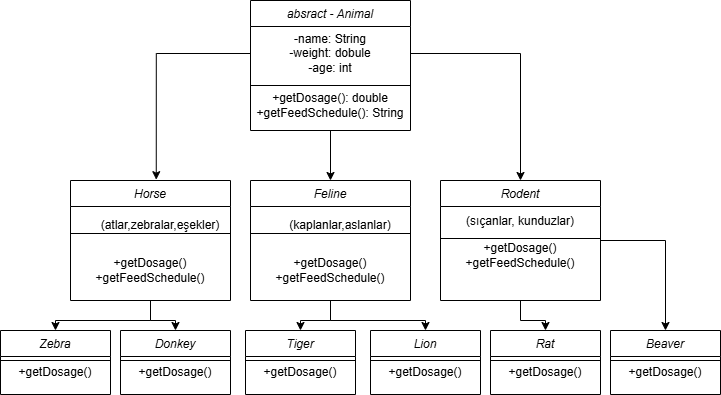

The diagram above was exported from draw.io. Its source (the exported page's mxGraphModel, read from the mxfile embedded in the PNG):
<mxGraphModel dx="890" dy="470" grid="1" gridSize="10" guides="1" tooltips="1" connect="1" arrows="1" fold="1" page="1" pageScale="1" pageWidth="827" pageHeight="1169" math="0" shadow="0">
  <root>
    <mxCell id="WIyWlLk6GJQsqaUBKTNV-0" />
    <mxCell id="WIyWlLk6GJQsqaUBKTNV-1" parent="WIyWlLk6GJQsqaUBKTNV-0" />
    <mxCell id="ltmda8iGqdwjpbHKq8xc-110" edge="1" parent="WIyWlLk6GJQsqaUBKTNV-1" source="ltmda8iGqdwjpbHKq8xc-66" style="edgeStyle=orthogonalEdgeStyle;rounded=0;orthogonalLoop=1;jettySize=auto;html=1;" target="ltmda8iGqdwjpbHKq8xc-94">
      <mxGeometry relative="1" as="geometry" />
    </mxCell>
    <mxCell id="ltmda8iGqdwjpbHKq8xc-66" parent="WIyWlLk6GJQsqaUBKTNV-1" style="swimlane;fontStyle=2;align=center;verticalAlign=top;childLayout=stackLayout;horizontal=1;startSize=26;horizontalStack=0;resizeParent=1;resizeLast=0;collapsible=1;marginBottom=0;rounded=0;shadow=0;strokeWidth=1;" value="absract - Animal" vertex="1">
      <mxGeometry height="130" width="160" x="330" y="30" as="geometry">
        <mxRectangle height="26" width="160" x="230" y="140" as="alternateBounds" />
      </mxGeometry>
    </mxCell>
    <mxCell id="ltmda8iGqdwjpbHKq8xc-86" parent="ltmda8iGqdwjpbHKq8xc-66" style="text;html=1;whiteSpace=wrap;strokeColor=none;fillColor=none;align=center;verticalAlign=middle;rounded=0;" value="-name: String&lt;div&gt;-weight: dobule&lt;/div&gt;&lt;div&gt;-age: int&lt;/div&gt;" vertex="1">
      <mxGeometry height="54" width="160" y="26" as="geometry" />
    </mxCell>
    <mxCell id="ltmda8iGqdwjpbHKq8xc-67" parent="ltmda8iGqdwjpbHKq8xc-66" style="line;html=1;strokeWidth=1;align=left;verticalAlign=middle;spacingTop=-1;spacingLeft=3;spacingRight=3;rotatable=0;labelPosition=right;points=[];portConstraint=eastwest;" value="" vertex="1">
      <mxGeometry height="10" width="160" y="80" as="geometry" />
    </mxCell>
    <mxCell id="ltmda8iGqdwjpbHKq8xc-87" parent="ltmda8iGqdwjpbHKq8xc-66" style="text;html=1;whiteSpace=wrap;strokeColor=none;fillColor=none;align=center;verticalAlign=middle;rounded=0;" value="+getDosage(): double&lt;div&gt;+getFeedSchedule(): String&lt;/div&gt;" vertex="1">
      <mxGeometry height="30" width="160" y="90" as="geometry" />
    </mxCell>
    <mxCell id="ltmda8iGqdwjpbHKq8xc-111" edge="1" parent="WIyWlLk6GJQsqaUBKTNV-1" source="ltmda8iGqdwjpbHKq8xc-68" style="edgeStyle=orthogonalEdgeStyle;rounded=0;orthogonalLoop=1;jettySize=auto;html=1;entryX=0.5;entryY=0;entryDx=0;entryDy=0;" target="ltmda8iGqdwjpbHKq8xc-74">
      <mxGeometry relative="1" as="geometry" />
    </mxCell>
    <mxCell id="ltmda8iGqdwjpbHKq8xc-112" edge="1" parent="WIyWlLk6GJQsqaUBKTNV-1" source="ltmda8iGqdwjpbHKq8xc-68" style="edgeStyle=orthogonalEdgeStyle;rounded=0;orthogonalLoop=1;jettySize=auto;html=1;entryX=0.5;entryY=0;entryDx=0;entryDy=0;" target="ltmda8iGqdwjpbHKq8xc-76">
      <mxGeometry relative="1" as="geometry" />
    </mxCell>
    <mxCell id="ltmda8iGqdwjpbHKq8xc-68" parent="WIyWlLk6GJQsqaUBKTNV-1" style="swimlane;fontStyle=2;align=center;verticalAlign=top;childLayout=stackLayout;horizontal=1;startSize=26;horizontalStack=0;resizeParent=1;resizeLast=0;collapsible=1;marginBottom=0;rounded=0;shadow=0;strokeWidth=1;" value="Horse" vertex="1">
      <mxGeometry height="120" width="160" x="150" y="210" as="geometry">
        <mxRectangle height="26" width="160" x="230" y="140" as="alternateBounds" />
      </mxGeometry>
    </mxCell>
    <mxCell id="ltmda8iGqdwjpbHKq8xc-69" parent="ltmda8iGqdwjpbHKq8xc-68" style="line;html=1;strokeWidth=1;align=left;verticalAlign=middle;spacingTop=-1;spacingLeft=3;spacingRight=3;rotatable=0;labelPosition=right;points=[];portConstraint=eastwest;" value="" vertex="1">
      <mxGeometry height="54" width="160" y="26" as="geometry" />
    </mxCell>
    <mxCell id="ltmda8iGqdwjpbHKq8xc-88" parent="ltmda8iGqdwjpbHKq8xc-68" style="text;html=1;whiteSpace=wrap;strokeColor=none;fillColor=none;align=center;verticalAlign=middle;rounded=0;" value="+getDosage()&lt;div&gt;+getFeedSchedule()&lt;/div&gt;" vertex="1">
      <mxGeometry height="20" width="160" y="80" as="geometry" />
    </mxCell>
    <mxCell id="ltmda8iGqdwjpbHKq8xc-74" parent="WIyWlLk6GJQsqaUBKTNV-1" style="swimlane;fontStyle=2;align=center;verticalAlign=top;childLayout=stackLayout;horizontal=1;startSize=26;horizontalStack=0;resizeParent=1;resizeLast=0;collapsible=1;marginBottom=0;rounded=0;shadow=0;strokeWidth=1;" value="Zebra" vertex="1">
      <mxGeometry height="64" width="110" x="80" y="360" as="geometry">
        <mxRectangle height="26" width="160" x="230" y="140" as="alternateBounds" />
      </mxGeometry>
    </mxCell>
    <mxCell id="ltmda8iGqdwjpbHKq8xc-75" parent="ltmda8iGqdwjpbHKq8xc-74" style="line;html=1;strokeWidth=1;align=left;verticalAlign=middle;spacingTop=-1;spacingLeft=3;spacingRight=3;rotatable=0;labelPosition=right;points=[];portConstraint=eastwest;" value="" vertex="1">
      <mxGeometry height="8" width="110" y="26" as="geometry" />
    </mxCell>
    <mxCell id="ltmda8iGqdwjpbHKq8xc-102" parent="ltmda8iGqdwjpbHKq8xc-74" style="text;html=1;whiteSpace=wrap;strokeColor=none;fillColor=none;align=center;verticalAlign=middle;rounded=0;" value="+getDosage()&lt;div&gt;&lt;br&gt;&lt;/div&gt;" vertex="1">
      <mxGeometry height="30" width="110" y="34" as="geometry" />
    </mxCell>
    <mxCell id="ltmda8iGqdwjpbHKq8xc-76" parent="WIyWlLk6GJQsqaUBKTNV-1" style="swimlane;fontStyle=2;align=center;verticalAlign=top;childLayout=stackLayout;horizontal=1;startSize=26;horizontalStack=0;resizeParent=1;resizeLast=0;collapsible=1;marginBottom=0;rounded=0;shadow=0;strokeWidth=1;" value="Donkey" vertex="1">
      <mxGeometry height="64" width="110" x="200" y="360" as="geometry">
        <mxRectangle height="26" width="160" x="230" y="140" as="alternateBounds" />
      </mxGeometry>
    </mxCell>
    <mxCell id="ltmda8iGqdwjpbHKq8xc-77" parent="ltmda8iGqdwjpbHKq8xc-76" style="line;html=1;strokeWidth=1;align=left;verticalAlign=middle;spacingTop=-1;spacingLeft=3;spacingRight=3;rotatable=0;labelPosition=right;points=[];portConstraint=eastwest;" value="" vertex="1">
      <mxGeometry height="8" width="110" y="26" as="geometry" />
    </mxCell>
    <mxCell id="ltmda8iGqdwjpbHKq8xc-103" parent="ltmda8iGqdwjpbHKq8xc-76" style="text;html=1;whiteSpace=wrap;strokeColor=none;fillColor=none;align=center;verticalAlign=middle;rounded=0;" value="+getDosage()&lt;div&gt;&lt;br&gt;&lt;/div&gt;" vertex="1">
      <mxGeometry height="30" width="110" y="34" as="geometry" />
    </mxCell>
    <mxCell id="ltmda8iGqdwjpbHKq8xc-78" parent="WIyWlLk6GJQsqaUBKTNV-1" style="swimlane;fontStyle=2;align=center;verticalAlign=top;childLayout=stackLayout;horizontal=1;startSize=26;horizontalStack=0;resizeParent=1;resizeLast=0;collapsible=1;marginBottom=0;rounded=0;shadow=0;strokeWidth=1;" value="Tiger" vertex="1">
      <mxGeometry height="64" width="110" x="325" y="360" as="geometry">
        <mxRectangle height="26" width="160" x="230" y="140" as="alternateBounds" />
      </mxGeometry>
    </mxCell>
    <mxCell id="ltmda8iGqdwjpbHKq8xc-79" parent="ltmda8iGqdwjpbHKq8xc-78" style="line;html=1;strokeWidth=1;align=left;verticalAlign=middle;spacingTop=-1;spacingLeft=3;spacingRight=3;rotatable=0;labelPosition=right;points=[];portConstraint=eastwest;" value="" vertex="1">
      <mxGeometry height="8" width="110" y="26" as="geometry" />
    </mxCell>
    <mxCell id="ltmda8iGqdwjpbHKq8xc-104" parent="ltmda8iGqdwjpbHKq8xc-78" style="text;html=1;whiteSpace=wrap;strokeColor=none;fillColor=none;align=center;verticalAlign=middle;rounded=0;" value="+getDosage()&lt;div&gt;&lt;br&gt;&lt;/div&gt;" vertex="1">
      <mxGeometry height="30" width="110" y="34" as="geometry" />
    </mxCell>
    <mxCell id="ltmda8iGqdwjpbHKq8xc-80" parent="WIyWlLk6GJQsqaUBKTNV-1" style="swimlane;fontStyle=2;align=center;verticalAlign=top;childLayout=stackLayout;horizontal=1;startSize=26;horizontalStack=0;resizeParent=1;resizeLast=0;collapsible=1;marginBottom=0;rounded=0;shadow=0;strokeWidth=1;" value="Lion" vertex="1">
      <mxGeometry height="64" width="110" x="450" y="360" as="geometry">
        <mxRectangle height="26" width="160" x="230" y="140" as="alternateBounds" />
      </mxGeometry>
    </mxCell>
    <mxCell id="ltmda8iGqdwjpbHKq8xc-81" parent="ltmda8iGqdwjpbHKq8xc-80" style="line;html=1;strokeWidth=1;align=left;verticalAlign=middle;spacingTop=-1;spacingLeft=3;spacingRight=3;rotatable=0;labelPosition=right;points=[];portConstraint=eastwest;" value="" vertex="1">
      <mxGeometry height="8" width="110" y="26" as="geometry" />
    </mxCell>
    <mxCell id="ltmda8iGqdwjpbHKq8xc-105" parent="ltmda8iGqdwjpbHKq8xc-80" style="text;html=1;whiteSpace=wrap;strokeColor=none;fillColor=none;align=center;verticalAlign=middle;rounded=0;" value="+getDosage()&lt;div&gt;&lt;br&gt;&lt;/div&gt;" vertex="1">
      <mxGeometry height="30" width="110" y="34" as="geometry" />
    </mxCell>
    <mxCell id="ltmda8iGqdwjpbHKq8xc-82" parent="WIyWlLk6GJQsqaUBKTNV-1" style="swimlane;fontStyle=2;align=center;verticalAlign=top;childLayout=stackLayout;horizontal=1;startSize=26;horizontalStack=0;resizeParent=1;resizeLast=0;collapsible=1;marginBottom=0;rounded=0;shadow=0;strokeWidth=1;" value="Rat" vertex="1">
      <mxGeometry height="64" width="110" x="570" y="360" as="geometry">
        <mxRectangle height="26" width="160" x="230" y="140" as="alternateBounds" />
      </mxGeometry>
    </mxCell>
    <mxCell id="ltmda8iGqdwjpbHKq8xc-83" parent="ltmda8iGqdwjpbHKq8xc-82" style="line;html=1;strokeWidth=1;align=left;verticalAlign=middle;spacingTop=-1;spacingLeft=3;spacingRight=3;rotatable=0;labelPosition=right;points=[];portConstraint=eastwest;" value="" vertex="1">
      <mxGeometry height="8" width="110" y="26" as="geometry" />
    </mxCell>
    <mxCell id="ltmda8iGqdwjpbHKq8xc-106" parent="ltmda8iGqdwjpbHKq8xc-82" style="text;html=1;whiteSpace=wrap;strokeColor=none;fillColor=none;align=center;verticalAlign=middle;rounded=0;" value="+getDosage()&lt;div&gt;&lt;br&gt;&lt;/div&gt;" vertex="1">
      <mxGeometry height="30" width="110" y="34" as="geometry" />
    </mxCell>
    <mxCell id="ltmda8iGqdwjpbHKq8xc-84" parent="WIyWlLk6GJQsqaUBKTNV-1" style="swimlane;fontStyle=2;align=center;verticalAlign=top;childLayout=stackLayout;horizontal=1;startSize=26;horizontalStack=0;resizeParent=1;resizeLast=0;collapsible=1;marginBottom=0;rounded=0;shadow=0;strokeWidth=1;" value="Beaver" vertex="1">
      <mxGeometry height="64" width="110" x="690" y="360" as="geometry">
        <mxRectangle height="26" width="160" x="230" y="140" as="alternateBounds" />
      </mxGeometry>
    </mxCell>
    <mxCell id="ltmda8iGqdwjpbHKq8xc-85" parent="ltmda8iGqdwjpbHKq8xc-84" style="line;html=1;strokeWidth=1;align=left;verticalAlign=middle;spacingTop=-1;spacingLeft=3;spacingRight=3;rotatable=0;labelPosition=right;points=[];portConstraint=eastwest;" value="" vertex="1">
      <mxGeometry height="8" width="110" y="26" as="geometry" />
    </mxCell>
    <mxCell id="ltmda8iGqdwjpbHKq8xc-107" parent="ltmda8iGqdwjpbHKq8xc-84" style="text;html=1;whiteSpace=wrap;strokeColor=none;fillColor=none;align=center;verticalAlign=middle;rounded=0;" value="+getDosage()&lt;div&gt;&lt;br&gt;&lt;/div&gt;" vertex="1">
      <mxGeometry height="30" width="110" y="34" as="geometry" />
    </mxCell>
    <mxCell id="ltmda8iGqdwjpbHKq8xc-89" parent="WIyWlLk6GJQsqaUBKTNV-1" style="text;html=1;whiteSpace=wrap;strokeColor=none;fillColor=none;align=center;verticalAlign=middle;rounded=0;" value="(atlar,zebralar,eşekler)" vertex="1">
      <mxGeometry height="30" width="60" x="210" y="240" as="geometry" />
    </mxCell>
    <mxCell id="ltmda8iGqdwjpbHKq8xc-113" edge="1" parent="WIyWlLk6GJQsqaUBKTNV-1" source="ltmda8iGqdwjpbHKq8xc-94" style="edgeStyle=orthogonalEdgeStyle;rounded=0;orthogonalLoop=1;jettySize=auto;html=1;entryX=0.5;entryY=0;entryDx=0;entryDy=0;" target="ltmda8iGqdwjpbHKq8xc-78">
      <mxGeometry relative="1" as="geometry" />
    </mxCell>
    <mxCell id="ltmda8iGqdwjpbHKq8xc-114" edge="1" parent="WIyWlLk6GJQsqaUBKTNV-1" source="ltmda8iGqdwjpbHKq8xc-94" style="edgeStyle=orthogonalEdgeStyle;rounded=0;orthogonalLoop=1;jettySize=auto;html=1;entryX=0.5;entryY=0;entryDx=0;entryDy=0;" target="ltmda8iGqdwjpbHKq8xc-80">
      <mxGeometry relative="1" as="geometry" />
    </mxCell>
    <mxCell id="ltmda8iGqdwjpbHKq8xc-94" parent="WIyWlLk6GJQsqaUBKTNV-1" style="swimlane;fontStyle=2;align=center;verticalAlign=top;childLayout=stackLayout;horizontal=1;startSize=26;horizontalStack=0;resizeParent=1;resizeLast=0;collapsible=1;marginBottom=0;rounded=0;shadow=0;strokeWidth=1;" value="Feline" vertex="1">
      <mxGeometry height="120" width="160" x="330" y="210" as="geometry">
        <mxRectangle height="26" width="160" x="230" y="140" as="alternateBounds" />
      </mxGeometry>
    </mxCell>
    <mxCell id="ltmda8iGqdwjpbHKq8xc-95" parent="ltmda8iGqdwjpbHKq8xc-94" style="line;html=1;strokeWidth=1;align=left;verticalAlign=middle;spacingTop=-1;spacingLeft=3;spacingRight=3;rotatable=0;labelPosition=right;points=[];portConstraint=eastwest;" value="" vertex="1">
      <mxGeometry height="54" width="160" y="26" as="geometry" />
    </mxCell>
    <mxCell id="ltmda8iGqdwjpbHKq8xc-96" parent="ltmda8iGqdwjpbHKq8xc-94" style="text;html=1;whiteSpace=wrap;strokeColor=none;fillColor=none;align=center;verticalAlign=middle;rounded=0;" value="+getDosage()&lt;div&gt;+getFeedSchedule()&lt;/div&gt;" vertex="1">
      <mxGeometry height="20" width="160" y="80" as="geometry" />
    </mxCell>
    <mxCell id="ltmda8iGqdwjpbHKq8xc-97" parent="WIyWlLk6GJQsqaUBKTNV-1" style="text;html=1;whiteSpace=wrap;strokeColor=none;fillColor=none;align=center;verticalAlign=middle;rounded=0;" value="(kaplanlar,aslanlar)" vertex="1">
      <mxGeometry height="30" width="60" x="390" y="240" as="geometry" />
    </mxCell>
    <mxCell id="ltmda8iGqdwjpbHKq8xc-115" edge="1" parent="WIyWlLk6GJQsqaUBKTNV-1" source="ltmda8iGqdwjpbHKq8xc-98" style="edgeStyle=orthogonalEdgeStyle;rounded=0;orthogonalLoop=1;jettySize=auto;html=1;entryX=0.5;entryY=0;entryDx=0;entryDy=0;" target="ltmda8iGqdwjpbHKq8xc-82">
      <mxGeometry relative="1" as="geometry" />
    </mxCell>
    <mxCell id="ltmda8iGqdwjpbHKq8xc-116" edge="1" parent="WIyWlLk6GJQsqaUBKTNV-1" source="ltmda8iGqdwjpbHKq8xc-98" style="edgeStyle=orthogonalEdgeStyle;rounded=0;orthogonalLoop=1;jettySize=auto;html=1;entryX=0.5;entryY=0;entryDx=0;entryDy=0;" target="ltmda8iGqdwjpbHKq8xc-84">
      <mxGeometry relative="1" as="geometry" />
    </mxCell>
    <mxCell id="ltmda8iGqdwjpbHKq8xc-98" parent="WIyWlLk6GJQsqaUBKTNV-1" style="swimlane;fontStyle=2;align=center;verticalAlign=top;childLayout=stackLayout;horizontal=1;startSize=26;horizontalStack=0;resizeParent=1;resizeLast=0;collapsible=1;marginBottom=0;rounded=0;shadow=0;strokeWidth=1;" value="Rodent" vertex="1">
      <mxGeometry height="120" width="160" x="520" y="210" as="geometry">
        <mxRectangle height="26" width="160" x="230" y="140" as="alternateBounds" />
      </mxGeometry>
    </mxCell>
    <mxCell id="ltmda8iGqdwjpbHKq8xc-101" parent="ltmda8iGqdwjpbHKq8xc-98" style="text;html=1;whiteSpace=wrap;strokeColor=none;fillColor=none;align=center;verticalAlign=middle;rounded=0;" value="(sıçanlar, kunduzlar)" vertex="1">
      <mxGeometry height="30" width="160" y="26" as="geometry" />
    </mxCell>
    <mxCell id="ltmda8iGqdwjpbHKq8xc-99" parent="ltmda8iGqdwjpbHKq8xc-98" style="line;html=1;strokeWidth=1;align=left;verticalAlign=middle;spacingTop=-1;spacingLeft=3;spacingRight=3;rotatable=0;labelPosition=right;points=[];portConstraint=eastwest;" value="" vertex="1">
      <mxGeometry height="4" width="160" y="56" as="geometry" />
    </mxCell>
    <mxCell id="ltmda8iGqdwjpbHKq8xc-100" parent="ltmda8iGqdwjpbHKq8xc-98" style="text;html=1;whiteSpace=wrap;strokeColor=none;fillColor=none;align=center;verticalAlign=middle;rounded=0;" value="+getDosage()&lt;div&gt;+getFeedSchedule()&lt;/div&gt;" vertex="1">
      <mxGeometry height="30" width="160" y="60" as="geometry" />
    </mxCell>
    <mxCell id="ltmda8iGqdwjpbHKq8xc-108" edge="1" parent="WIyWlLk6GJQsqaUBKTNV-1" source="ltmda8iGqdwjpbHKq8xc-86" style="edgeStyle=orthogonalEdgeStyle;rounded=0;orthogonalLoop=1;jettySize=auto;html=1;entryX=0.536;entryY=-0.007;entryDx=0;entryDy=0;entryPerimeter=0;" target="ltmda8iGqdwjpbHKq8xc-68">
      <mxGeometry relative="1" as="geometry" />
    </mxCell>
    <mxCell id="ltmda8iGqdwjpbHKq8xc-109" edge="1" parent="WIyWlLk6GJQsqaUBKTNV-1" source="ltmda8iGqdwjpbHKq8xc-86" style="edgeStyle=orthogonalEdgeStyle;rounded=0;orthogonalLoop=1;jettySize=auto;html=1;entryX=0.5;entryY=0;entryDx=0;entryDy=0;" target="ltmda8iGqdwjpbHKq8xc-98">
      <mxGeometry relative="1" as="geometry" />
    </mxCell>
  </root>
</mxGraphModel>